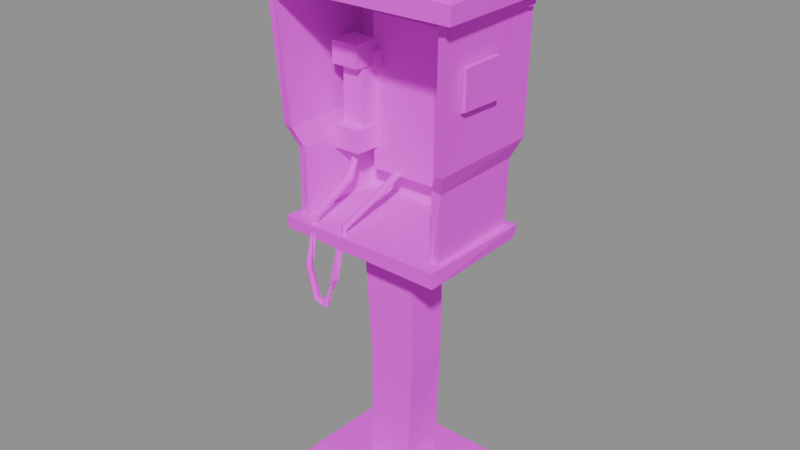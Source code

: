 # Source: OD01_Payphone.blend  (saved by Blender 5.1.30; exported with 4.5.12 LTS)
import bpy
from mathutils import Matrix  # noqa: F401  (used for matrix-valued properties, if any)

bpy.ops.wm.read_factory_settings(use_empty=True)
scene = bpy.context.scene
scene.name = 'Scene'

# ---- images (referenced by path relative to the original .blend; pixels are not part of the script)
import os
ASSET_DIR = os.environ.get("B2B_ASSET_DIR", "")  # directory of the original .blend (textures are referenced by path, not embedded)
HERE = os.path.dirname(os.path.abspath(__file__))  # packed textures are extracted next to this script under _unpacked/

def load_image(name, relpath, width, height, colorspace="sRGB"):
    """Load a texture the original file referenced (path relative to the .blend, or extracted next to this script)."""
    p = next((c for c in (os.path.join(HERE, relpath), os.path.join(ASSET_DIR, relpath)) if relpath and os.path.exists(c)), "")
    if p:
        img = bpy.data.images.load(p, check_existing=True)
        img.name = name
    else:  # same state as the original file: an image datablock whose file is absent (Cycles renders it pink)
        img = bpy.data.images.new(name, width, height)
        img.source = "FILE"
        img.filepath = "//" + (relpath or name)
    img.colorspace_settings.name = colorspace
    return img
img_t_payphone_png = load_image('T_Payphone.png', 'T_Payphone.png', 1024, 1024, 'sRGB')
img_t_payphone_png_001 = load_image('T_Payphone.png.001', 'T_Payphone.png', 1024, 1024, 'sRGB')

# ---- materials (node trees are filled in below, after node groups)
mat_m_od01_payphone = bpy.data.materials.new('M_OD01_Payphone')
mat_m_od01_lamp = bpy.data.materials.new('M_OD01_Lamp')

# ---- material node trees
mat_m_od01_payphone.use_nodes = True; mat_m_od01_payphone.node_tree.nodes.clear()
_N = mat_m_od01_payphone.node_tree.nodes; _L = mat_m_od01_payphone.node_tree.links
n0 = _N.new('ShaderNodeBsdfPrincipled'); n0.name = 'Principled BSDF'; n0.location = (-200, 100)
n0.inputs[2].default_value = 1.0
n1 = _N.new('ShaderNodeOutputMaterial'); n1.name = 'Material Output'; n1.location = (200, 100)
n2 = _N.new('ShaderNodeTexImage'); n2.name = 'Image Texture'; n2.location = (0, 0)
n2.image = img_t_payphone_png
n2.interpolation = 'Closest'
_L.new(n0.outputs[0], n1.inputs[0])
_L.new(n2.outputs[0], n0.inputs[0])
n1.is_active_output = True
mat_m_od01_lamp.use_nodes = True; mat_m_od01_lamp.node_tree.nodes.clear()
_N = mat_m_od01_lamp.node_tree.nodes; _L = mat_m_od01_lamp.node_tree.links
n0 = _N.new('ShaderNodeBsdfPrincipled'); n0.name = 'Principled BSDF'; n0.location = (-200, 100)
n0.inputs[2].default_value = 1.0
n1 = _N.new('ShaderNodeOutputMaterial'); n1.name = 'Material Output'; n1.location = (200, 100)
n2 = _N.new('ShaderNodeTexImage'); n2.name = 'Image Texture'; n2.location = (0, 0)
n2.image = img_t_payphone_png_001
n2.interpolation = 'Closest'
_L.new(n0.outputs[0], n1.inputs[0])
_L.new(n2.outputs[0], n0.inputs[0])
n1.is_active_output = True

# ---- meshes
me_od01_body = bpy.data.meshes.new('OD01_Body')
me_od01_body.from_pydata([(-0.2808, 0.24, -0.006202), (0.2897, 0.2277, -0.005781), (0.2687, -0.2327, 0.004121), (-0.2829, -0.2157, 0.002595), (-0.2724, 0.2397, 0.04916), (0.2947, 0.2292, 0.04349), (0.28, -0.2335, 0.04845), (-0.2895, -0.2288, 0.04784), (-0.2442, 0.192, 0.0463), (-0.1972, 0.1905, 0.05072), (-0.1984, 0.1455, 0.04622), (-0.2396, 0.1461, 0.04518), (-0.2403, 0.1942, 0.06891), (-0.1957, 0.1943, 0.06938), (-0.1967, 0.1503, 0.06632), (-0.2435, 0.1481, 0.06701), (-0.2416, -0.1503, 0.05002), (-0.1946, -0.1492, 0.05096), (-0.1987, -0.1932, 0.04606), (-0.2422, -0.1901, 0.04905), (-0.2443, -0.1481, 0.07053), (-0.1963, -0.1469, 0.06557), (-0.195, -0.1954, 0.0689), (-0.2443, -0.1943, 0.06773), (0.1972, 0.1921, 0.04973), (0.2402, 0.1896, 0.04559), (0.2402, 0.1485, 0.04616), (0.1988, 0.1476, 0.05012), (0.1975, 0.1938, 0.06973), (0.2417, 0.1917, 0.06868), (0.2397, 0.1497, 0.06567), (0.1989, 0.1447, 0.06916), (0.1991, -0.1491, 0.04653), (0.2454, -0.1446, 0.04709), (0.2418, -0.1906, 0.0467), (0.1948, -0.1947, 0.04575), (0.1948, -0.1457, 0.06868), (0.2407, -0.1463, 0.06992), (0.2406, -0.1937, 0.06773), (0.1976, -0.1919, 0.07016), (-0.08471, 0.07046, 0.05261), (0.0876, 0.0744, 0.0496), (0.08048, -0.07294, 0.0534), (-0.07969, -0.07096, 0.05228), (-0.07401, 0.07657, 0.5042), (0.1051, 0.07343, 0.4957), (0.1037, -0.07453, 0.4991), (-0.0695, -0.07535, 0.4969), (-0.09718, 0.0856, 1.004), (0.1014, 0.08289, 1.005), (0.09643, -0.07837, 1.004), (-0.1012, -0.07861, 1.004), (-0.2836, -0.1681, 0.9766), (-0.2776, 0.1667, 0.9784), (0.2748, 0.1685, 0.977), (0.2798, -0.1752, 0.98), (0.2473, -0.1644, 0.9762), (0.2498, 0.1403, 0.9776), (-0.2559, 0.1414, 0.974), (-0.2469, -0.175, 0.9776), (-0.279, -0.1733, 1.239), (-0.2832, 0.1658, 1.241), (0.2805, 0.1748, 1.238), (0.2809, -0.1685, 1.236), (0.2505, -0.1721, 1.245), (0.2502, 0.1423, 1.244), (-0.2513, 0.1393, 1.242), (-0.2533, -0.1739, 1.239), (-0.3181, -0.1946, 1.312), (-0.3095, 0.1821, 1.312), (0.3208, 0.1853, 1.314), (0.312, -0.206, 1.31), (0.2807, -0.1978, 1.305), (0.2795, 0.1495, 1.309), (-0.2857, 0.1557, 1.306), (-0.2814, -0.1998, 1.309), (-0.3353, -0.2248, 1.772), (-0.3311, 0.1919, 1.773), (0.331, 0.1857, 1.765), (0.3297, -0.2249, 1.771), (0.3029, -0.219, 1.769), (0.3103, 0.1559, 1.772), (-0.3105, 0.1606, 1.773), (-0.3062, -0.2228, 1.774), (-0.2951, 0.1901, 0.9629), (0.2991, 0.1916, 0.9607), (0.2994, -0.226, 0.9556), (-0.2955, -0.2205, 0.9644), (-0.3014, 0.1969, 1.007), (0.3055, 0.1972, 1.009), (0.2973, -0.227, 1.009), (-0.3019, -0.2217, 1.006), (0.3306, 0.006983, 1.497), (0.3455, 0.003285, 1.493), (0.3426, -0.1446, 1.497), (0.3295, -0.1468, 1.493), (0.3323, 0.005887, 1.625), (0.3451, 0.007628, 1.625), (0.3446, -0.1471, 1.624), (0.3323, -0.1427, 1.627), (-0.3442, -0.1764, 1.73), (-0.3135, -0.1754, 1.73), (-0.3139, -0.2052, 1.729), (-0.3439, -0.2052, 1.73), (-0.3436, -0.174, 1.762), (-0.3167, -0.1736, 1.76), (-0.3131, -0.2051, 1.76), (-0.3437, -0.2036, 1.761), (-0.3452, 0.1752, 1.729), (-0.3165, 0.1756, 1.732), (-0.3154, 0.1437, 1.732), (-0.3457, 0.1443, 1.73), (-0.3462, 0.1736, 1.759), (-0.3164, 0.174, 1.761), (-0.3146, 0.1436, 1.759), (-0.3439, 0.1434, 1.758), (0.3155, -0.1737, 1.729), (0.3434, -0.1764, 1.731), (0.3444, -0.2033, 1.729), (0.3147, -0.2032, 1.729), (0.3142, -0.1733, 1.761), (0.3446, -0.1736, 1.76), (0.3431, -0.2036, 1.758), (0.3169, -0.2058, 1.761), (0.3166, 0.176, 1.729), (0.3465, 0.1733, 1.73), (0.3444, 0.1441, 1.73), (0.3165, 0.1459, 1.729), (0.3131, 0.1733, 1.76), (0.3453, 0.1742, 1.759), (0.3456, 0.1433, 1.758), (0.3156, 0.1456, 1.76), (-0.3777, 0.2411, 1.77), (0.3729, 0.2387, 1.771), (0.3786, -0.2697, 1.774), (-0.3733, -0.2695, 1.769), (-0.3745, 0.2437, 1.834), (0.3747, 0.2376, 1.829), (0.3786, -0.2666, 1.83), (-0.3742, -0.2714, 1.831), (-0.2978, 0.1896, 1.98), (0.3021, 0.1921, 1.976), (0.3015, -0.1435, 1.984), (-0.3017, -0.1382, 1.984), (-0.2, -0.2675, 1.865), (0.2, -0.2675, 1.865), (0.2, -0.1765, 1.969), (-0.2, -0.1765, 1.969), (-0.1654, 0.1692, 1.117), (0.2341, 0.1663, 1.121), (0.232, 0.05919, 1.121), (-0.1668, 0.05649, 1.116), (-0.1634, 0.1732, 1.641), (0.2382, 0.1703, 1.639), (0.2355, 0.05637, 1.64), (-0.1653, 0.05782, 1.641), (-0.1683, 0.07564, 1.471), (-0.1282, 0.07551, 1.473), (-0.1285, 0.02599, 1.471), (-0.1717, 0.02505, 1.473), (-0.1708, 0.07599, 1.527), (-0.1292, 0.07547, 1.529), (-0.1285, 0.02474, 1.526), (-0.1714, 0.02477, 1.526), (-0.1525, 0.2122, 1.247), (0.1493, 0.2113, 1.252), (0.1477, 0.1881, 1.252), (-0.147, 0.192, 1.247), (-0.1504, 0.2098, 1.613), (0.1523, 0.2102, 1.608), (0.1511, 0.1899, 1.608), (-0.1481, 0.1888, 1.612), (-0.1643, 0.2198, 1.306), (-0.1455, 0.2209, 1.304), (-0.1442, 0.1998, 1.305), (-0.1643, 0.2002, 1.305), (-0.1648, 0.2205, 1.354), (-0.1453, 0.2197, 1.356), (-0.1448, 0.2003, 1.355), (-0.1652, 0.2003, 1.354), (-0.1642, 0.2205, 1.496), (-0.145, 0.2206, 1.495), (-0.1453, 0.2006, 1.495), (-0.1642, 0.1992, 1.494), (-0.1647, 0.2204, 1.545), (-0.1443, 0.2206, 1.545), (-0.1454, 0.1997, 1.544), (-0.1652, 0.1996, 1.545)], [], [(0, 1, 2, 3), (7, 6, 5, 4), (4, 5, 1, 0), (6, 7, 3, 2), (5, 6, 2, 1), (7, 4, 0, 3), (60, 61, 53, 52), (61, 62, 54, 53), (62, 63, 55, 54), (63, 64, 56, 55), (64, 65, 57, 56), (65, 66, 58, 57), (66, 67, 59, 58), (67, 60, 52, 59), (68, 69, 61, 60), (69, 70, 62, 61), (70, 71, 63, 62), (71, 72, 64, 63), (72, 73, 65, 64), (73, 74, 66, 65), (74, 75, 67, 66), (75, 68, 60, 67), (76, 77, 69, 68), (77, 78, 70, 69), (78, 79, 71, 70), (79, 80, 72, 71), (80, 81, 73, 72), (81, 82, 74, 73), (82, 83, 75, 74), (83, 76, 68, 75), (84, 85, 86, 87), (91, 90, 89, 88), (88, 89, 85, 84), (90, 91, 87, 86), (89, 90, 86, 85), (91, 88, 84, 87), (8, 9, 10, 11), (15, 14, 13, 12), (12, 13, 9, 8), (14, 15, 11, 10), (13, 14, 10, 9), (15, 12, 8, 11), (16, 17, 18, 19), (23, 22, 21, 20), (20, 21, 17, 16), (22, 23, 19, 18), (21, 22, 18, 17), (23, 20, 16, 19), (24, 25, 26, 27), (31, 30, 29, 28), (28, 29, 25, 24), (30, 31, 27, 26), (29, 30, 26, 25), (31, 28, 24, 27), (32, 33, 34, 35), (39, 38, 37, 36), (36, 37, 33, 32), (38, 39, 35, 34), (37, 38, 34, 33), (39, 36, 32, 35), (100, 101, 102, 103), (107, 106, 105, 104), (104, 105, 101, 100), (106, 107, 103, 102), (105, 106, 102, 101), (107, 104, 100, 103), (108, 109, 110, 111), (115, 114, 113, 112), (112, 113, 109, 108), (114, 115, 111, 110), (113, 114, 110, 109), (115, 112, 108, 111), (116, 117, 118, 119), (123, 122, 121, 120), (120, 121, 117, 116), (122, 123, 119, 118), (121, 122, 118, 117), (123, 120, 116, 119), (124, 125, 126, 127), (131, 130, 129, 128), (128, 129, 125, 124), (130, 131, 127, 126), (129, 130, 126, 125), (131, 128, 124, 127), (172, 173, 174, 175), (179, 178, 177, 176), (176, 177, 173, 172), (178, 179, 175, 174), (177, 178, 174, 173), (179, 176, 172, 175), (180, 181, 182, 183), (187, 186, 185, 184), (184, 185, 181, 180), (186, 187, 183, 182), (185, 186, 182, 181), (187, 184, 180, 183), (164, 165, 166, 167), (171, 170, 169, 168), (168, 169, 165, 164), (170, 171, 167, 166), (169, 170, 166, 165), (171, 168, 164, 167), (148, 149, 150, 151), (155, 154, 153, 152), (152, 153, 149, 148), (153, 154, 150, 149), (155, 152, 148, 151), (44, 45, 41, 40), (45, 46, 42, 41), (46, 47, 43, 42), (47, 44, 40, 43), (48, 49, 45, 44), (49, 50, 46, 45), (50, 51, 47, 46), (51, 48, 44, 47), (92, 93, 94, 95), (99, 98, 97, 96), (96, 97, 93, 92), (98, 99, 95, 94), (97, 98, 94, 93), (99, 96, 92, 95), (156, 157, 158, 159), (163, 162, 161, 160), (160, 161, 157, 156), (162, 163, 159, 158), (161, 162, 158, 157), (163, 160, 156, 159), (154, 155, 151, 150), (136, 137, 133, 132), (137, 138, 134, 133), (138, 139, 135, 134), (139, 136, 132, 135), (140, 141, 137, 136), (141, 142, 138, 137), (142, 143, 139, 138), (143, 140, 136, 139), (132, 133, 134, 135), (143, 142, 141, 140), (147, 144, 145, 146)])
_uv = me_od01_body.uv_layers.new(name='UVMap')
_uv.uv.foreach_set('vector', [0.5056, 0.001953, 0.7459, 0.007139, 0.7371, 0.2011, 0.5047, 0.1939, 0.502, 0.1994, 0.7419, 0.2014, 0.748, 0.006519, 0.5091, 0.002086, 0.5091, 0.02528, 0.748, 0.02289, 0.7459, 0.00213, 0.5056, 0.001953, 0.7419, 0.02497, 0.502, 0.02472, 0.5047, 0.005659, 0.7371, 0.006302, 0.5229, 0.006519, 0.525, 0.2014, 0.5063, 0.2011, 0.5021, 0.007139, 0.5247, 0.1994, 0.5253, 0.002086, 0.502, 0.001953, 0.5057, 0.1939, 0.1737, 0.7266, 0.1751, 0.521, 0.01576, 0.5204, 0.01464, 0.7235, 0.03352, 0.6751, 0.3753, 0.6731, 0.3719, 0.5149, 0.0369, 0.5158, 0.1731, 0.5155, 0.1721, 0.7237, 0.01672, 0.7278, 0.01489, 0.5194, 0.3756, 0.6721, 0.3571, 0.6776, 0.3552, 0.5144, 0.3749, 0.5167, 0.1776, 0.7259, 0.177, 0.5353, 0.01524, 0.5365, 0.0144, 0.7212, 0.357, 0.677, 0.05284, 0.6757, 0.05006, 0.5131, 0.3567, 0.5152, 0.1757, 0.5371, 0.1737, 0.727, 0.01527, 0.7276, 0.01308, 0.5358, 0.05163, 0.6737, 0.03604, 0.6737, 0.03327, 0.5146, 0.05553, 0.5153, 0.2183, 0.7395, 0.2182, 0.5111, 0.1751, 0.521, 0.1737, 0.7266, 0.01755, 0.7182, 0.3998, 0.719, 0.3753, 0.6731, 0.03352, 0.6751, 0.219, 0.5092, 0.2168, 0.7464, 0.1721, 0.7237, 0.1731, 0.5155, 0.3944, 0.7168, 0.3754, 0.7135, 0.3571, 0.6776, 0.3756, 0.6721, 0.2135, 0.7415, 0.2162, 0.5309, 0.177, 0.5353, 0.1776, 0.7259, 0.3747, 0.7162, 0.032, 0.7142, 0.05284, 0.6757, 0.357, 0.677, 0.2142, 0.5271, 0.2164, 0.7427, 0.1737, 0.727, 0.1757, 0.5371, 0.03463, 0.7164, 0.01236, 0.7183, 0.03604, 0.6737, 0.05163, 0.6737, 0.4971, 0.7579, 0.4974, 0.5052, 0.2182, 0.5111, 0.2183, 0.7395, 0.004493, 0.9974, 0.406, 0.9928, 0.3998, 0.719, 0.01755, 0.7182, 0.4928, 0.509, 0.4962, 0.7579, 0.2168, 0.7464, 0.219, 0.5092, 0.4051, 0.9962, 0.3889, 0.9949, 0.3754, 0.7135, 0.3944, 0.7168, 0.4949, 0.7544, 0.4971, 0.527, 0.2162, 0.5309, 0.2135, 0.7415, 0.3934, 0.9971, 0.01695, 0.9974, 0.032, 0.7142, 0.3747, 0.7162, 0.4974, 0.5242, 0.498, 0.7567, 0.2164, 0.7427, 0.2142, 0.5271, 0.01959, 0.998, 0.001953, 0.9971, 0.01236, 0.7183, 0.03463, 0.7164, 0.02632, 0.5063, 0.3866, 0.5054, 0.3868, 0.7586, 0.02604, 0.7553, 0.02219, 0.756, 0.3855, 0.7592, 0.3905, 0.502, 0.02247, 0.5022, 0.02247, 0.5329, 0.3905, 0.5343, 0.3866, 0.505, 0.02632, 0.5063, 0.3855, 0.5345, 0.02219, 0.5326, 0.02604, 0.5073, 0.3868, 0.502, 0.03434, 0.502, 0.03448, 0.7592, 0.001953, 0.7586, 0.005001, 0.5054, 0.03263, 0.756, 0.03294, 0.5022, 0.006328, 0.5063, 0.007289, 0.7553, 0.8841, 0.1904, 0.8875, 0.1905, 0.8874, 0.192, 0.8845, 0.192, 0.8842, 0.1919, 0.8875, 0.1919, 0.8876, 0.1904, 0.8844, 0.1904, 0.8844, 0.1903, 0.8876, 0.1903, 0.8875, 0.1896, 0.8841, 0.1895, 0.8875, 0.1902, 0.8842, 0.1902, 0.8845, 0.1895, 0.8874, 0.1895, 0.8787, 0.1904, 0.8784, 0.1919, 0.877, 0.192, 0.8773, 0.1905, 0.8785, 0.1919, 0.8786, 0.1904, 0.877, 0.1904, 0.877, 0.192, 0.8843, 0.2021, 0.8876, 0.2021, 0.8874, 0.2036, 0.8843, 0.2035, 0.8841, 0.2036, 0.8876, 0.2037, 0.8875, 0.202, 0.8841, 0.202, 0.8841, 0.1903, 0.8875, 0.1901, 0.8876, 0.1897, 0.8843, 0.1896, 0.8876, 0.1903, 0.8841, 0.1902, 0.8843, 0.1896, 0.8874, 0.1895, 0.8784, 0.202, 0.8786, 0.2037, 0.877, 0.2036, 0.8774, 0.2021, 0.8785, 0.2036, 0.8787, 0.202, 0.8773, 0.2021, 0.8772, 0.2035, 0.9153, 0.1904, 0.9183, 0.1905, 0.9183, 0.1919, 0.9154, 0.192, 0.9154, 0.1921, 0.9183, 0.1919, 0.9184, 0.1904, 0.9153, 0.1904, 0.9153, 0.1903, 0.9184, 0.1903, 0.9183, 0.1895, 0.9153, 0.1896, 0.9183, 0.1902, 0.9154, 0.1903, 0.9154, 0.1896, 0.9183, 0.1895, 0.8786, 0.1904, 0.8784, 0.1919, 0.877, 0.1919, 0.877, 0.1905, 0.8786, 0.1921, 0.8787, 0.1904, 0.8773, 0.1904, 0.8773, 0.192, 0.9154, 0.2021, 0.9187, 0.2019, 0.9184, 0.2035, 0.9151, 0.2036, 0.9153, 0.2035, 0.9183, 0.2036, 0.9184, 0.202, 0.9151, 0.202, 0.9151, 0.1903, 0.9184, 0.1903, 0.9187, 0.1895, 0.9154, 0.1895, 0.9183, 0.1902, 0.9153, 0.1903, 0.9151, 0.1895, 0.9184, 0.1895, 0.8787, 0.202, 0.8785, 0.2036, 0.8771, 0.2035, 0.8771, 0.2019, 0.8787, 0.2035, 0.8786, 0.202, 0.877, 0.2021, 0.877, 0.2036, 0.8771, 0.203, 0.8793, 0.203, 0.8792, 0.204, 0.8771, 0.204, 0.8771, 0.2039, 0.8793, 0.204, 0.879, 0.2029, 0.8771, 0.2029, 0.8771, 0.248, 0.879, 0.248, 0.8793, 0.247, 0.8771, 0.247, 0.8793, 0.248, 0.8771, 0.248, 0.8771, 0.247, 0.8792, 0.2469, 0.9979, 0.2029, 0.9979, 0.204, 0.9957, 0.204, 0.9958, 0.203, 0.998, 0.2039, 0.998, 0.2029, 0.9958, 0.203, 0.9958, 0.204, 0.877, 0.191, 0.8791, 0.191, 0.8791, 0.1921, 0.877, 0.1921, 0.8771, 0.1921, 0.8792, 0.1921, 0.8791, 0.1911, 0.877, 0.1911, 0.877, 0.2479, 0.8791, 0.248, 0.8791, 0.247, 0.877, 0.2469, 0.8792, 0.248, 0.8771, 0.2479, 0.877, 0.247, 0.8791, 0.247, 0.998, 0.1911, 0.9979, 0.1921, 0.9959, 0.1921, 0.9959, 0.191, 0.9978, 0.1921, 0.9978, 0.1911, 0.9957, 0.191, 0.9958, 0.1921, 0.9236, 0.2029, 0.9256, 0.203, 0.9257, 0.2039, 0.9236, 0.2039, 0.9237, 0.204, 0.9256, 0.2039, 0.9257, 0.2029, 0.9235, 0.2029, 0.9235, 0.248, 0.9257, 0.248, 0.9256, 0.247, 0.9236, 0.2469, 0.9256, 0.2479, 0.9237, 0.248, 0.9236, 0.2469, 0.9257, 0.2469, 0.9979, 0.2029, 0.9978, 0.2039, 0.9957, 0.2039, 0.9959, 0.203, 0.998, 0.204, 0.998, 0.2029, 0.9957, 0.2029, 0.9957, 0.2039, 0.9237, 0.191, 0.9258, 0.1911, 0.9257, 0.1921, 0.9237, 0.192, 0.9236, 0.192, 0.9258, 0.1921, 0.9257, 0.191, 0.9235, 0.1911, 0.9235, 0.248, 0.9257, 0.2479, 0.9258, 0.247, 0.9237, 0.2469, 0.9258, 0.2479, 0.9236, 0.248, 0.9237, 0.2469, 0.9257, 0.2469, 0.9978, 0.191, 0.9978, 0.1921, 0.9958, 0.1921, 0.9958, 0.1911, 0.9979, 0.192, 0.9979, 0.1911, 0.9957, 0.191, 0.9957, 0.192, 0.8898, 0.1895, 0.8911, 0.1895, 0.8912, 0.1902, 0.8898, 0.1902, 0.8897, 0.1902, 0.8912, 0.1902, 0.8911, 0.1895, 0.8898, 0.1895, 0.8898, 0.2341, 0.8911, 0.2342, 0.8911, 0.2324, 0.8898, 0.2325, 0.8912, 0.2342, 0.8897, 0.2341, 0.8898, 0.2325, 0.8912, 0.2325, 0.9694, 0.1895, 0.9693, 0.1902, 0.9658, 0.1902, 0.9658, 0.1895, 0.9693, 0.1902, 0.9693, 0.1895, 0.9659, 0.1895, 0.9658, 0.1902, 0.8898, 0.1895, 0.8911, 0.1895, 0.8911, 0.1901, 0.8898, 0.1902, 0.8897, 0.1902, 0.8911, 0.1902, 0.8912, 0.1895, 0.8898, 0.1895, 0.8898, 0.2406, 0.8912, 0.2407, 0.8911, 0.239, 0.8898, 0.239, 0.8911, 0.2406, 0.8897, 0.2406, 0.8898, 0.2389, 0.8911, 0.2389, 0.9828, 0.1895, 0.9827, 0.1902, 0.9792, 0.1901, 0.9793, 0.1895, 0.9827, 0.1902, 0.9827, 0.1895, 0.9793, 0.1895, 0.9792, 0.1902, 0.877, 0.252, 0.9769, 0.2523, 0.9764, 0.2599, 0.8788, 0.2586, 0.8784, 0.2597, 0.9775, 0.2593, 0.9779, 0.2526, 0.8776, 0.2528, 0.8778, 0.373, 0.998, 0.3715, 0.9968, 0.2535, 0.877, 0.252, 0.9976, 0.3715, 0.8787, 0.3727, 0.8791, 0.252, 0.9962, 0.2534, 0.9965, 0.2526, 0.9965, 0.2593, 0.8784, 0.2599, 0.8785, 0.2523, 0.9977, 0.2597, 0.998, 0.2528, 0.877, 0.252, 0.877, 0.2586, 0.7526, 0.5038, 0.9398, 0.5052, 0.9389, 0.5554, 0.752, 0.5566, 0.7527, 0.556, 0.9405, 0.5567, 0.9417, 0.5033, 0.7535, 0.502, 0.7535, 0.7479, 0.9417, 0.747, 0.9398, 0.5044, 0.7526, 0.5024, 0.997, 0.5033, 0.9972, 0.5567, 0.7543, 0.5554, 0.7544, 0.5052, 0.998, 0.556, 0.9979, 0.502, 0.7524, 0.5038, 0.752, 0.5566, 0.509, 0.4881, 0.5551, 0.4836, 0.5506, 0.252, 0.5062, 0.2535, 0.6169, 0.2583, 0.6178, 0.3351, 0.5029, 0.3343, 0.502, 0.2578, 0.5547, 0.4854, 0.5101, 0.4843, 0.5075, 0.2533, 0.5488, 0.2539, 0.6172, 0.3355, 0.6191, 0.2566, 0.5027, 0.2598, 0.5026, 0.3333, 0.503, 0.7476, 0.5541, 0.748, 0.5551, 0.4836, 0.509, 0.4881, 0.748, 0.2534, 0.7478, 0.3371, 0.6178, 0.3351, 0.6169, 0.2583, 0.5529, 0.7475, 0.502, 0.7476, 0.5101, 0.4843, 0.5547, 0.4854, 0.7478, 0.3372, 0.7478, 0.252, 0.6191, 0.2566, 0.6172, 0.3355, 0.9909, 0.02645, 0.998, 0.02776, 0.9967, 0.08025, 0.9904, 0.08103, 0.9918, 0.07958, 0.9976, 0.08113, 0.9979, 0.02622, 0.9917, 0.02683, 0.9917, 0.05659, 0.9979, 0.05659, 0.998, 0.009646, 0.9909, 0.01135, 0.9976, 0.05623, 0.9918, 0.05721, 0.9904, 0.009617, 0.9967, 0.01108, 0.8252, 0.02622, 0.8247, 0.08113, 0.7642, 0.08025, 0.7623, 0.02776, 0.826, 0.07958, 0.8252, 0.02683, 0.7645, 0.02645, 0.7622, 0.08103, 0.7536, 0.002076, 0.7727, 0.002123, 0.7725, 0.0197, 0.752, 0.02003, 0.7521, 0.02013, 0.7725, 0.02014, 0.7722, 0.002135, 0.7524, 0.001953, 0.7524, 0.02193, 0.7722, 0.02239, 0.7727, 0.002645, 0.7536, 0.002026, 0.7725, 0.02137, 0.7521, 0.02147, 0.752, 0.002737, 0.7725, 0.001953, 0.7793, 0.002135, 0.778, 0.02014, 0.752, 0.0197, 0.7529, 0.002123, 0.7781, 0.02013, 0.7787, 0.001953, 0.7521, 0.002076, 0.753, 0.02003, 0.498, 0.4963, 0.003859, 0.498, 0.001953, 0.001953, 0.4938, 0.006655, 0.5041, 0.7731, 0.9955, 0.7714, 0.9943, 0.7527, 0.502, 0.7522, 0.5411, 0.7539, 0.5418, 0.918, 0.5051, 0.919, 0.5034, 0.7536, 0.998, 0.7717, 0.5042, 0.772, 0.5049, 0.752, 0.998, 0.7535, 0.5424, 0.9196, 0.5445, 0.752, 0.5024, 0.7528, 0.502, 0.9189, 0.5544, 0.8205, 0.9479, 0.8194, 0.9955, 0.7714, 0.5041, 0.7731, 0.6379, 0.7687, 0.6429, 0.8779, 0.5418, 0.918, 0.5411, 0.7539, 0.9475, 0.8218, 0.5518, 0.8218, 0.5042, 0.772, 0.998, 0.7717, 0.6428, 0.8762, 0.6402, 0.7695, 0.5445, 0.752, 0.5424, 0.9196, 0.502, 0.7528, 0.9943, 0.7536, 0.998, 0.919, 0.5049, 0.9189, 0.5518, 0.8762, 0.9475, 0.8779, 0.9479, 0.7687, 0.5544, 0.7695, 0.752, 0.498, 0.752, 0.377, 0.998, 0.377, 0.998, 0.498])
me_od01_body.materials.append(mat_m_od01_payphone)
me_od01_body.update()
me_od01_handset = bpy.data.meshes.new('OD01_Handset')
me_od01_handset.from_pydata([(-0.1751, -0.01634, 0.132), (-0.08498, -0.02021, 0.1292), (-0.08617, -0.08371, 0.1294), (-0.1755, -0.083, 0.1275), (-0.1737, -0.01873, 0.3694), (-0.08766, -0.01895, 0.3707), (-0.08549, -0.08447, 0.3676), (-0.171, -0.08, 0.3684), (-0.1818, -0.02042, 0.3475), (-0.07703, -0.01866, 0.3499), (-0.08198, -0.1203, 0.3528), (-0.1816, -0.1195, 0.3525), (-0.1771, -0.01852, 0.4301), (-0.08188, -0.02189, 0.4271), (-0.08103, -0.122, 0.4314), (-0.1806, -0.1213, 0.4301), (-0.1791, -0.01819, 0.06918), (-0.08129, -0.02081, 0.06713), (-0.07916, -0.1196, 0.07164), (-0.1786, -0.1221, 0.07035), (-0.1797, -0.0206, 0.151), (-0.08178, -0.02192, 0.1475), (-0.07885, -0.1225, 0.1501), (-0.1819, -0.12, 0.1514), (-0.13, -0.08245, 0.07374), (-0.1423, -0.07368, 0.07172), (-0.1376, -0.05982, 0.06733), (-0.1224, -0.06003, 0.06663), (-0.1177, -0.07402, 0.07059), (-0.148, -0.1006, -0.03), (-0.1394, -0.09243, -0.03961), (-0.1247, -0.0947, -0.03594), (-0.1243, -0.1043, -0.02406), (-0.1386, -0.108, -0.02039), (-0.1329, -0.2814, -0.1), (-0.1249, -0.272, -0.109), (-0.1101, -0.2736, -0.1055), (-0.109, -0.2841, -0.09446), (-0.1231, -0.2889, -0.09104), (-0.11, -0.3428, -0.2475), (-0.1222, -0.3343, -0.2511), (-0.1176, -0.3199, -0.2531), (-0.1024, -0.3195, -0.2509), (-0.09777, -0.3336, -0.2474), (-0.08, -0.343, -0.36), (-0.09068, -0.334, -0.3662), (-0.0866, -0.3195, -0.3639), (-0.0734, -0.3195, -0.3561), (-0.06932, -0.334, -0.3538), (-0.03816, -0.3429, -0.37), (-0.02981, -0.3326, -0.3776), (-0.03554, -0.3187, -0.3747), (-0.04744, -0.3204, -0.3653), (-0.04906, -0.3354, -0.3624), (-0.01, -0.3072, -0.2724), (-0.02223, -0.3157, -0.269), (-0.01756, -0.3301, -0.267), (-0.002439, -0.3305, -0.2692), (0.002235, -0.3164, -0.2725), (0.01299, -0.2806, -0.1), (0.004419, -0.2713, -0.1086), (-0.01026, -0.274, -0.1053), (-0.01076, -0.285, -0.09472), (0.003608, -0.2891, -0.09145), (0.013, -0.1, -0.04), (0.004017, -0.09584, -0.05164), (-0.01052, -0.09743, -0.0472), (-0.01052, -0.1026, -0.0328), (0.004017, -0.1042, -0.02836), (0.013, 0.0, 0.0), (0.004017, 0.004592, -0.01148), (-0.01052, 0.002838, -0.007095), (-0.01052, -0.002838, 0.007095), (0.004017, -0.004592, 0.01148)], [], [(0, 1, 2, 3), (7, 6, 5, 4), (4, 5, 1, 0), (6, 7, 3, 2), (5, 6, 2, 1), (7, 4, 0, 3), (8, 9, 10, 11), (15, 14, 13, 12), (12, 13, 9, 8), (14, 15, 11, 10), (13, 14, 10, 9), (15, 12, 8, 11), (16, 17, 18, 19), (23, 22, 21, 20), (20, 21, 17, 16), (22, 23, 19, 18), (21, 22, 18, 17), (23, 20, 16, 19), (29, 24, 25, 30), (30, 25, 26, 31), (31, 26, 27, 32), (32, 27, 28, 33), (33, 28, 24, 29), (34, 29, 30, 35), (35, 30, 31, 36), (36, 31, 32, 37), (37, 32, 33, 38), (38, 33, 29, 34), (39, 34, 35, 40), (40, 35, 36, 41), (41, 36, 37, 42), (42, 37, 38, 43), (43, 38, 34, 39), (44, 39, 40, 45), (45, 40, 41, 46), (46, 41, 42, 47), (47, 42, 43, 48), (48, 43, 39, 44), (49, 44, 45, 50), (50, 45, 46, 51), (51, 46, 47, 52), (52, 47, 48, 53), (53, 48, 44, 49), (54, 49, 50, 55), (55, 50, 51, 56), (56, 51, 52, 57), (57, 52, 53, 58), (58, 53, 49, 54), (59, 54, 55, 60), (60, 55, 56, 61), (61, 56, 57, 62), (62, 57, 58, 63), (63, 58, 54, 59), (64, 59, 60, 65), (65, 60, 61, 66), (66, 61, 62, 67), (67, 62, 63, 68), (68, 63, 59, 64), (69, 64, 65, 70), (70, 65, 66, 71), (71, 66, 67, 72), (72, 67, 68, 73), (73, 68, 64, 69), (24, 28, 27, 26, 25), (73, 69, 70, 71, 72)])
_uv = me_od01_handset.uv_layers.new(name='UVMap')
_uv.uv.foreach_set('vector', [0.753, 0.2551, 0.7665, 0.2557, 0.7663, 0.2652, 0.7529, 0.2651, 0.7536, 0.2646, 0.7664, 0.2653, 0.7661, 0.2555, 0.7532, 0.2554, 0.7532, 0.3638, 0.7661, 0.364, 0.7665, 0.3278, 0.753, 0.3282, 0.7664, 0.3635, 0.7536, 0.3636, 0.7529, 0.3276, 0.7663, 0.3278, 0.864, 0.2555, 0.8635, 0.2653, 0.8278, 0.2652, 0.8278, 0.2557, 0.8636, 0.2646, 0.8638, 0.2554, 0.8282, 0.2551, 0.8276, 0.2651, 0.752, 0.2557, 0.7677, 0.2554, 0.7669, 0.2706, 0.752, 0.2705, 0.7522, 0.2708, 0.7671, 0.2709, 0.7669, 0.2559, 0.7527, 0.2554, 0.7527, 0.3729, 0.7669, 0.3724, 0.7677, 0.3609, 0.752, 0.3605, 0.7671, 0.373, 0.7522, 0.3729, 0.752, 0.3612, 0.7669, 0.3613, 0.8724, 0.2559, 0.873, 0.2709, 0.8613, 0.2706, 0.8609, 0.2554, 0.8729, 0.2708, 0.8729, 0.2554, 0.8605, 0.2557, 0.8612, 0.2705, 0.7524, 0.2554, 0.767, 0.2558, 0.7673, 0.2705, 0.7524, 0.2709, 0.752, 0.2706, 0.7674, 0.271, 0.7669, 0.2559, 0.7523, 0.2557, 0.7523, 0.3311, 0.7669, 0.3306, 0.767, 0.3185, 0.7524, 0.3188, 0.7674, 0.3309, 0.752, 0.3311, 0.7524, 0.319, 0.7673, 0.3192, 0.8306, 0.2559, 0.8309, 0.271, 0.8192, 0.2705, 0.8185, 0.2558, 0.8311, 0.2706, 0.8311, 0.2557, 0.8188, 0.2554, 0.819, 0.2709, 0.757, 0.304, 0.7597, 0.3195, 0.7579, 0.3192, 0.7583, 0.3025, 0.8025, 0.2665, 0.8192, 0.2637, 0.8186, 0.2616, 0.8031, 0.2668, 0.7605, 0.3031, 0.7586, 0.3186, 0.7609, 0.3185, 0.7606, 0.3049, 0.8049, 0.2683, 0.8185, 0.2616, 0.819, 0.2637, 0.8054, 0.2688, 0.7584, 0.3054, 0.7616, 0.319, 0.7597, 0.3195, 0.757, 0.304, 0.7935, 0.2948, 0.804, 0.2677, 0.8025, 0.2665, 0.7922, 0.2933, 0.7605, 0.2933, 0.7583, 0.2665, 0.7605, 0.2668, 0.7627, 0.2936, 0.7927, 0.2936, 0.8031, 0.2668, 0.8049, 0.2683, 0.7943, 0.2952, 0.7629, 0.2952, 0.7606, 0.2683, 0.7584, 0.2688, 0.7608, 0.2959, 0.7949, 0.2959, 0.8054, 0.2688, 0.804, 0.2677, 0.7935, 0.2948, 0.7714, 0.3039, 0.7935, 0.2948, 0.7922, 0.2933, 0.7709, 0.3027, 0.7609, 0.2709, 0.7605, 0.2922, 0.7627, 0.2927, 0.7616, 0.2706, 0.7706, 0.3005, 0.7927, 0.2936, 0.7943, 0.2952, 0.7709, 0.3005, 0.7638, 0.2709, 0.7629, 0.2943, 0.7608, 0.2949, 0.7645, 0.2714, 0.7645, 0.2714, 0.7608, 0.2949, 0.7593, 0.2935, 0.7627, 0.2714, 0.7672, 0.2546, 0.7627, 0.2714, 0.7609, 0.2709, 0.7656, 0.2537, 0.7537, 0.3026, 0.7709, 0.3027, 0.7706, 0.3005, 0.754, 0.3005, 0.7662, 0.254, 0.7616, 0.2706, 0.7638, 0.2709, 0.7682, 0.2552, 0.7552, 0.3005, 0.7709, 0.3005, 0.7714, 0.3026, 0.7555, 0.3026, 0.7688, 0.2555, 0.7645, 0.2714, 0.7627, 0.2714, 0.7672, 0.2546, 0.7735, 0.304, 0.7672, 0.304, 0.7656, 0.3026, 0.7747, 0.3024, 0.7747, 0.3024, 0.7656, 0.3026, 0.7662, 0.3005, 0.7739, 0.3003, 0.7739, 0.2524, 0.7662, 0.254, 0.7682, 0.2552, 0.7721, 0.2538, 0.7721, 0.3006, 0.7682, 0.3005, 0.7688, 0.3026, 0.7718, 0.3028, 0.7718, 0.3028, 0.7688, 0.3026, 0.7672, 0.304, 0.7735, 0.304, 0.7677, 0.2986, 0.7531, 0.304, 0.752, 0.3024, 0.7682, 0.2999, 0.7682, 0.2999, 0.752, 0.3024, 0.7524, 0.3003, 0.7685, 0.3021, 0.7766, 0.2685, 0.7739, 0.2524, 0.7721, 0.2538, 0.7788, 0.2682, 0.7682, 0.3021, 0.7538, 0.3006, 0.7542, 0.3028, 0.7677, 0.3, 0.7795, 0.2677, 0.7718, 0.2542, 0.7735, 0.2531, 0.7777, 0.2677, 0.7811, 0.2935, 0.7777, 0.2677, 0.7759, 0.2682, 0.7798, 0.2922, 0.7922, 0.2932, 0.7682, 0.2999, 0.7685, 0.3021, 0.7927, 0.2937, 0.7776, 0.2927, 0.7766, 0.2685, 0.7788, 0.2682, 0.7776, 0.2943, 0.7943, 0.2953, 0.7682, 0.3021, 0.7677, 0.3, 0.7948, 0.2959, 0.7797, 0.2948, 0.7795, 0.2677, 0.7777, 0.2677, 0.7811, 0.2935, 0.8025, 0.2676, 0.7935, 0.2946, 0.7922, 0.2932, 0.8007, 0.267, 0.7798, 0.267, 0.7798, 0.2932, 0.7776, 0.2937, 0.7776, 0.2672, 0.8014, 0.2672, 0.7927, 0.2937, 0.7943, 0.2953, 0.8036, 0.268, 0.7776, 0.268, 0.7776, 0.2953, 0.7797, 0.2959, 0.7798, 0.2682, 0.8042, 0.2682, 0.7948, 0.2959, 0.7935, 0.2946, 0.8025, 0.2676, 0.8085, 0.2526, 0.8025, 0.2676, 0.8007, 0.267, 0.8068, 0.252, 0.7798, 0.252, 0.7798, 0.267, 0.7776, 0.2672, 0.7776, 0.2522, 0.8074, 0.2522, 0.8014, 0.2672, 0.8036, 0.268, 0.8095, 0.2531, 0.7776, 0.2531, 0.7776, 0.268, 0.7798, 0.2682, 0.7798, 0.2533, 0.8102, 0.2533, 0.8042, 0.2682, 0.8025, 0.2676, 0.8085, 0.2526, 0.7597, 0.265, 0.7616, 0.2637, 0.7609, 0.2616, 0.7586, 0.2616, 0.7579, 0.2637, 0.7798, 0.3102, 0.7811, 0.3085, 0.7798, 0.3068, 0.7776, 0.3074, 0.7776, 0.3095])
me_od01_handset.materials.append(mat_m_od01_payphone)
me_od01_handset.update()
me_od01_lamp = bpy.data.meshes.new('OD01_Lamp')
me_od01_lamp.from_pydata([(-0.171, 0.008816, 1.744), (0.1715, 0.009765, 1.746), (0.1709, -0.04816, 1.746), (-0.1708, -0.05093, 1.744), (-0.1707, 0.01097, 1.766), (0.1718, 0.009638, 1.765), (0.1705, -0.05025, 1.766), (-0.1712, -0.05025, 1.765)], [], [(0, 1, 2, 3), (7, 6, 5, 4), (4, 5, 1, 0), (6, 7, 3, 2), (5, 6, 2, 1), (7, 4, 0, 3)])
_uv = me_od01_lamp.uv_layers.new(name='UVMap')
_uv.uv.foreach_set('vector', [0.752, 0.1898, 0.873, 0.1897, 0.8727, 0.1996, 0.7521, 0.2, 0.752, 0.1999, 0.8726, 0.1999, 0.873, 0.1897, 0.7521, 0.1895, 0.7521, 0.1933, 0.873, 0.1931, 0.873, 0.1899, 0.752, 0.1895, 0.8726, 0.1933, 0.752, 0.1931, 0.7521, 0.1896, 0.8727, 0.1899, 0.7594, 0.1897, 0.76, 0.1999, 0.753, 0.1996, 0.7529, 0.1897, 0.7594, 0.1999, 0.7599, 0.1895, 0.752, 0.1898, 0.7523, 0.2])
me_od01_lamp.materials.append(mat_m_od01_lamp)
me_od01_lamp.update()

# ---- objects
ob_od01_body = bpy.data.objects.new('OD01_Body', me_od01_body)
ob_od01_handset = bpy.data.objects.new('OD01_Handset', me_od01_handset)
ob_od01_lamp = bpy.data.objects.new('OD01_Lamp', me_od01_lamp)
ob_sm_od01_payphone = bpy.data.objects.new('SM_OD01_Payphone', None)

# ---- transforms, parenting, visibility, modifiers, constraints
ob_od01_body.parent = ob_sm_od01_payphone
ob_od01_body.location = (0.0, -0.0, 0.0)
ob_od01_handset.parent = ob_sm_od01_payphone
ob_od01_handset.location = (-0.07, 0.08, 1.13)
ob_od01_lamp.parent = ob_sm_od01_payphone
ob_od01_lamp.location = (0.0, -0.0, 0.0)
ob_sm_od01_payphone.location = (0.0, 0.0, 0.0)

# ---- collection membership
scene.collection.objects.link(ob_od01_body)
scene.collection.objects.link(ob_od01_handset)
scene.collection.objects.link(ob_od01_lamp)
scene.collection.objects.link(ob_sm_od01_payphone)

# ---- scene / render settings (as saved in the file)
scene.frame_start = 1; scene.frame_end = 250; scene.frame_set(1)
scene.render.engine = 'BLENDER_EEVEE_NEXT'
scene.render.bake_bias = 0.0
scene.render.bake_samples = 0
scene.cycles.sampling_pattern = 'TABULATED_SOBOL'
scene.eevee.use_volume_custom_range = False
bpy.context.view_layer.update()

# ---- added for rendering (the .blend has no active camera and no usable light): camera, sun + grey world if the file has none
cam_auto = bpy.data.cameras.new('AutoCamera')
cam_auto.lens = 50.0
cam_auto.sensor_width = 36.0
cam_auto.clip_end = 1000.0
ob_auto_camera = bpy.data.objects.new('AutoCamera', cam_auto)
scene.collection.objects.link(ob_auto_camera)
ob_auto_camera.location = (2.02702, -2.44576, 2.61006)
ob_auto_camera.rotation_euler = (1.09748, -7.21219e-08, 0.694738)
scene.camera = ob_auto_camera
light_auto_sun = bpy.data.lights.new('AutoSun', 'SUN')
light_auto_sun.energy = 3.0
light_auto_sun.angle = 0.0523599
ob_auto_sun = bpy.data.objects.new('AutoSun', light_auto_sun)
scene.collection.objects.link(ob_auto_sun)
ob_auto_sun.rotation_euler = (0.872665, 0.174533, 0.523599)
if scene.world is None:
    world_auto = bpy.data.worlds.new('AutoWorld')
    world_auto.color = (0.3, 0.3, 0.3)
    scene.world = world_auto
bpy.context.view_layer.update()
